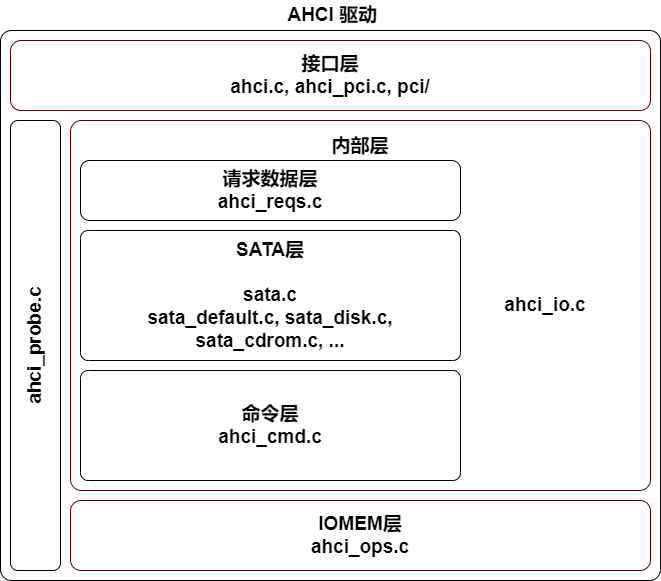

The diagram above was exported from draw.io. Its source (the exported page's mxGraphModel, read from the mxfile embedded in the PNG):
<mxGraphModel dx="819" dy="809" grid="0" gridSize="10" guides="1" tooltips="1" connect="1" arrows="1" fold="1" page="0" pageScale="1" pageWidth="850" pageHeight="1100" background="#ffffff" math="0" shadow="1">
  <root>
    <mxCell id="0" />
    <mxCell id="1" parent="0" />
    <mxCell id="44" value="&lt;font style=&quot;font-size: 19px;&quot; color=&quot;#000000&quot;&gt;&lt;b&gt;接口层&lt;br&gt;ahci.c, ahci_pci.c, pci/&lt;br&gt;&lt;/b&gt;&lt;/font&gt;" style="rounded=1;whiteSpace=wrap;html=1;fillColor=none;strokeColor=#630000;gradientColor=none;fixDash=0;comic=0;enumerate=0;treeMoving=0;treeFolding=0;resizeHeight=0;resizeWidth=0;autosize=0;movableLabel=0;backgroundOutline=0;metaEdit=0;collapsible=0;" vertex="1" parent="1">
      <mxGeometry x="90" y="130" width="640" height="70" as="geometry" />
    </mxCell>
    <mxCell id="45" value="&lt;font style=&quot;font-size: 19px;&quot; color=&quot;#000000&quot;&gt;&lt;b&gt;请求数据层&lt;br&gt;ahci_reqs.c&lt;br&gt;&lt;/b&gt;&lt;/font&gt;" style="rounded=1;whiteSpace=wrap;html=1;fillColor=none;strokeColor=#000000;" vertex="1" parent="1">
      <mxGeometry x="160" y="250" width="380" height="60" as="geometry" />
    </mxCell>
    <mxCell id="46" value="&lt;font style=&quot;font-size: 19px;&quot; color=&quot;#000000&quot;&gt;&lt;b&gt;SATA层&lt;br&gt;&lt;br&gt;sata.c&lt;br&gt;sata_default.c, sata_disk.c, sata_cdrom.c, ...&lt;br&gt;&lt;/b&gt;&lt;/font&gt;" style="rounded=1;whiteSpace=wrap;html=1;fillColor=none;strokeColor=#000000;arcSize=6;" vertex="1" parent="1">
      <mxGeometry x="160" y="320" width="380" height="130" as="geometry" />
    </mxCell>
    <mxCell id="50" value="&lt;font style=&quot;font-size: 19px;&quot; color=&quot;#000000&quot;&gt;&lt;b&gt;命令层&lt;br&gt;ahci_cmd.c&lt;br&gt;&lt;/b&gt;&lt;/font&gt;" style="rounded=1;whiteSpace=wrap;html=1;fillColor=none;strokeColor=#000000;arcSize=7;" vertex="1" parent="1">
      <mxGeometry x="160" y="460" width="380" height="110" as="geometry" />
    </mxCell>
    <mxCell id="51" value="&lt;font style=&quot;font-size: 19px;&quot; color=&quot;#000000&quot;&gt;&lt;b&gt;IOMEM层&lt;br&gt;ahci_ops.c&lt;br&gt;&lt;/b&gt;&lt;/font&gt;" style="rounded=1;whiteSpace=wrap;html=1;fillColor=none;strokeColor=#630000;" vertex="1" parent="1">
      <mxGeometry x="150" y="590" width="580" height="70" as="geometry" />
    </mxCell>
    <mxCell id="55" value="&lt;b&gt;&lt;font color=&quot;#000000&quot;&gt;内部层&lt;br&gt;&lt;br&gt;&lt;br&gt;&lt;br&gt;&lt;br&gt;&lt;br&gt;&lt;br&gt;&lt;br&gt;&lt;br&gt;&lt;br&gt;&lt;br&gt;&lt;br&gt;&lt;br&gt;&lt;br&gt;&lt;/font&gt;&lt;br&gt;&lt;/b&gt;" style="rounded=1;whiteSpace=wrap;html=1;strokeColor=#630000;fontSize=19;fillColor=none;arcSize=3;" vertex="1" parent="1">
      <mxGeometry x="150" y="210" width="580" height="370" as="geometry" />
    </mxCell>
    <mxCell id="56" value="" style="rounded=1;whiteSpace=wrap;html=1;fontSize=19;arcSize=2;fillColor=none;shadow=0;glass=0;backgroundOutline=0;metaEdit=0;collapsible=0;dropTarget=0;container=0;fixDash=0;snapToPoint=1;portConstraintRotation=0;noLabel=0;imageAspect=1;absoluteArcSize=0;fillStyle=auto;strokeColor=#000000;" vertex="1" parent="1">
      <mxGeometry x="80" y="120" width="660" height="550" as="geometry" />
    </mxCell>
    <mxCell id="57" value="&lt;b&gt;&amp;nbsp;AHCI 驱动&lt;/b&gt;" style="text;html=1;strokeColor=none;fillColor=none;align=center;verticalAlign=middle;whiteSpace=wrap;rounded=0;fontSize=19;fontColor=#000000;" vertex="1" parent="1">
      <mxGeometry x="345" y="90" width="130" height="30" as="geometry" />
    </mxCell>
    <mxCell id="58" value="&lt;b style=&quot;color: rgb(0, 0, 0); font-size: 19px;&quot;&gt;ahci_io.c&lt;/b&gt;" style="text;html=1;strokeColor=none;fillColor=none;align=center;verticalAlign=middle;whiteSpace=wrap;rounded=0;" vertex="1" parent="1">
      <mxGeometry x="550" y="380" width="150" height="30" as="geometry" />
    </mxCell>
    <mxCell id="60" value="&lt;b&gt;&lt;br&gt;&lt;/b&gt;" style="rounded=1;whiteSpace=wrap;html=1;strokeColor=#000000;fontSize=19;fontColor=#000000;fillColor=none;" vertex="1" parent="1">
      <mxGeometry x="90" y="210" width="50" height="450" as="geometry" />
    </mxCell>
    <mxCell id="61" value="&lt;b style=&quot;color: rgb(0, 0, 0); font-size: 19px;&quot;&gt;ahci_probe.c&lt;/b&gt;" style="text;html=1;strokeColor=none;fillColor=none;align=center;verticalAlign=middle;whiteSpace=wrap;rounded=0;rotation=-90;" vertex="1" parent="1">
      <mxGeometry x="40" y="420" width="150" height="30" as="geometry" />
    </mxCell>
  </root>
</mxGraphModel>